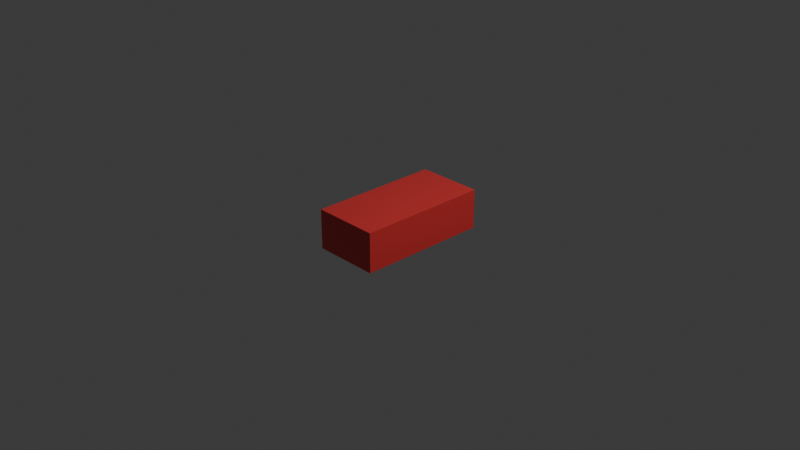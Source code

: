 # Source: blender_mcp_test.blend  (saved by Blender 5.2.45; exported with 4.5.12 LTS)
import bpy
from mathutils import Matrix  # noqa: F401  (used for matrix-valued properties, if any)

bpy.ops.wm.read_factory_settings(use_empty=True)
scene = bpy.context.scene
scene.name = 'Scene'

# ---- collections
col_collection = bpy.data.collections.new('Collection'); scene.collection.children.link(col_collection)

# ---- materials (node trees are filled in below, after node groups)
mat_lego_bright_red = bpy.data.materials.new('LEGO_Bright_Red')

# ---- material node trees
mat_lego_bright_red.use_nodes = True; mat_lego_bright_red.node_tree.nodes.clear()
_N = mat_lego_bright_red.node_tree.nodes; _L = mat_lego_bright_red.node_tree.links
n0 = _N.new('ShaderNodeBsdfPrincipled'); n0.name = 'Principled BSDF'; n0.location = (-200, 100)
n0.inputs[0].default_value = (0.8, 0.05, 0.05, 1.0)
n0.inputs[2].default_value = 0.22
n0.inputs[10].default_value = 0.005
n1 = _N.new('ShaderNodeOutputMaterial'); n1.name = 'Material Output'; n1.location = (200, 100)
_L.new(n0.outputs[0], n1.inputs[0])
n1.is_active_output = True

# ---- world
world_world = bpy.data.worlds.new('World'); scene.world = world_world
world_world.use_nodes = True; world_world.node_tree.nodes.clear()
_N = world_world.node_tree.nodes; _L = world_world.node_tree.links
n0 = _N.new('ShaderNodeOutputWorld'); n0.name = 'World Output'; n0.location = (200, 100)
n1 = _N.new('ShaderNodeBackground'); n1.name = 'Background'; n1.location = (-200, 100)
n1.inputs[0].default_value = (0.05088, 0.05088, 0.05088, 1.0)
_L.new(n1.outputs[0], n0.inputs[0])
n0.is_active_output = True
world_world.color = (0.05088, 0.05088, 0.05088)
world_world.sun_shadow_jitter_overblur = 0.0

# ---- cameras
cam_camera = bpy.data.cameras.new('Camera')
cam_camera.clip_end = 100.0
cam_camera.ortho_scale = 7.314

# ---- lights
light_light = bpy.data.lights.new('Light', 'POINT')
light_light.energy = 1000.0
light_light.shadow_soft_size = 0.1

# ---- meshes
me_lego_test_brick_2x4_mesh = bpy.data.meshes.new('LEGO_Test_Brick_2x4_Mesh')
me_lego_test_brick_2x4_mesh.from_pydata([(-0.36, -0.72, -0.216), (-0.36, -0.72, 0.216), (-0.36, 0.72, -0.216), (-0.36, 0.72, 0.216), (0.36, -0.72, -0.216), (0.36, -0.72, 0.216), (0.36, 0.72, -0.216), (0.36, 0.72, 0.216)], [], [(0, 1, 3, 2), (2, 3, 7, 6), (6, 7, 5, 4), (4, 5, 1, 0), (2, 6, 4, 0), (7, 3, 1, 5)])
me_lego_test_brick_2x4_mesh.materials.append(mat_lego_bright_red)
me_lego_test_brick_2x4_mesh.update()

# ---- objects
ob_light = bpy.data.objects.new('Light', light_light)
ob_camera = bpy.data.objects.new('Camera', cam_camera)
ob_lego_test_brick_2x4 = bpy.data.objects.new('LEGO_Test_Brick_2x4', me_lego_test_brick_2x4_mesh)

# ---- transforms, parenting, visibility, modifiers, constraints
ob_light.location = (4.076, 1.005, 5.904)
ob_light.rotation_euler = (0.6503, 0.05522, 1.866)
ob_light.lock_rotations_4d = False
ob_light.empty_display_type = 'ARROWS'
ob_light.color = (0.0, 0.0, 0.0, 0.0)
ob_light.lineart.crease_threshold = 0.0
ob_camera.location = (7.359, -6.926, 4.958)
ob_camera.rotation_euler = (1.109, 0.0, 0.8149)
ob_camera.lock_rotations_4d = False
ob_camera.empty_display_type = 'ARROWS'
ob_camera.color = (0.0, 0.0, 0.0, 0.0)
ob_camera.display_type = 'WIRE'
ob_camera.lineart.crease_threshold = 0.0
ob_lego_test_brick_2x4.location = (0.0, 0.0, 0.0)

# ---- collection membership
col_collection.objects.link(ob_light)
col_collection.objects.link(ob_camera)
col_collection.objects.link(ob_lego_test_brick_2x4)

# ---- scene / render settings (as saved in the file)
scene.camera = ob_camera
scene.frame_start = 1; scene.frame_end = 250; scene.frame_set(1)
scene.render.engine = 'BLENDER_EEVEE_NEXT'
scene.render.bake_bias = 0.0
scene.render.bake_samples = 0
scene.render.compositor_device = 'GPU'
scene.eevee.use_volume_custom_range = False
scene.eevee.fast_gi_thickness_near = 0.1
scene.eevee.fast_gi_thickness_far = 0.0
scene.eevee.ray_tracing_options.screen_trace_thickness = 0.1
bpy.context.view_layer.update()
